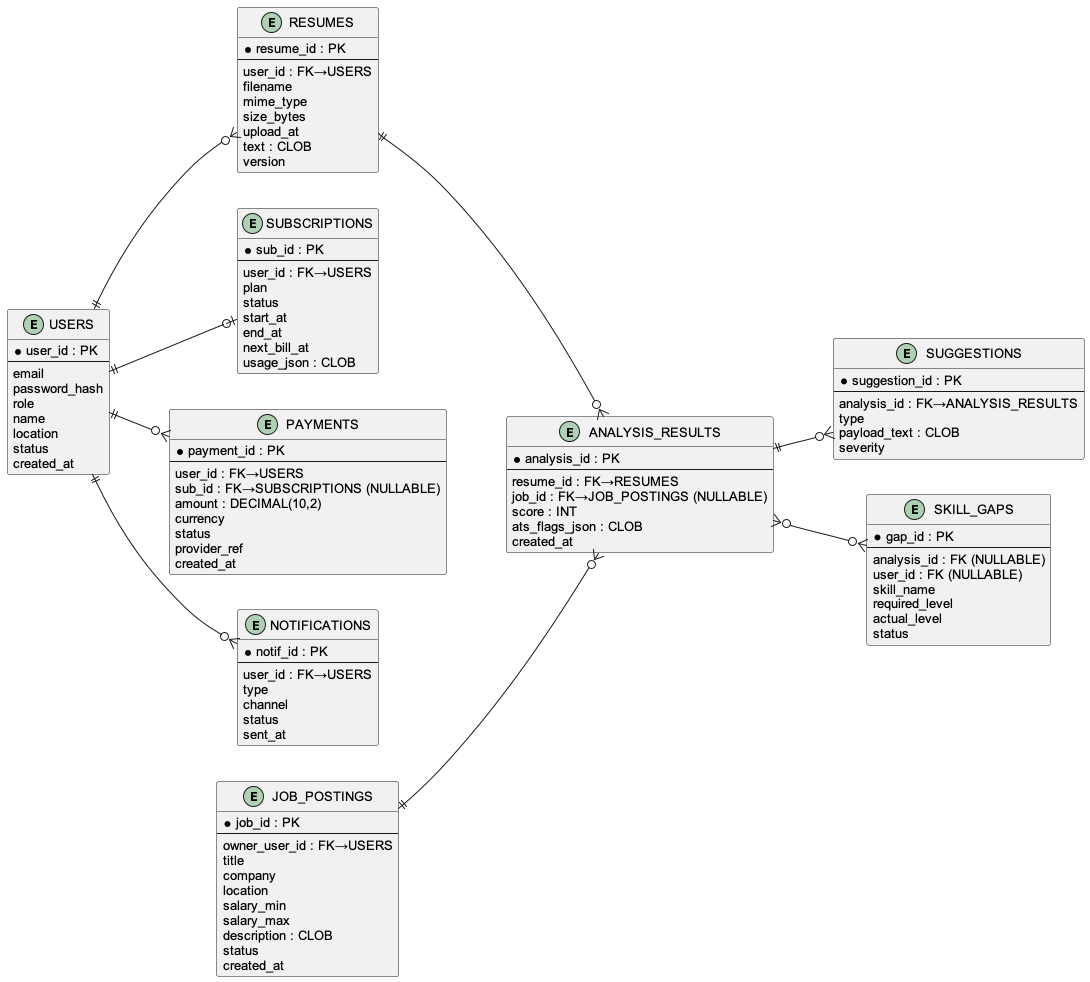

The diagram above was rendered by PlantUML. Its source (embedded in the PNG):
@startuml
left to right direction
skinparam shadowing false
skinparam defaultFontName Arial
skinparam defaultFontSize 13

entity "USERS" as USERS {
  * user_id : PK
  --
  email
  password_hash
  role
  name
  location
  status
  created_at
}

entity "RESUMES" as RESUMES {
  * resume_id : PK
  --
  user_id : FK→USERS
  filename
  mime_type
  size_bytes
  upload_at
  text : CLOB
  version
}

entity "JOB_POSTINGS" as JOBS {
  * job_id : PK
  --
  owner_user_id : FK→USERS
  title
  company
  location
  salary_min
  salary_max
  description : CLOB
  status
  created_at
}

entity "ANALYSIS_RESULTS" as AR {
  * analysis_id : PK
  --
  resume_id : FK→RESUMES
  job_id : FK→JOB_POSTINGS (NULLABLE)
  score : INT
  ats_flags_json : CLOB
  created_at
}

entity "SUGGESTIONS" as SUGG {
  * suggestion_id : PK
  --
  analysis_id : FK→ANALYSIS_RESULTS
  type
  payload_text : CLOB
  severity
}

entity "SKILL_GAPS" as GAPS {
  * gap_id : PK
  --
  analysis_id : FK (NULLABLE)
  user_id : FK (NULLABLE)
  skill_name
  required_level
  actual_level
  status
}

entity "SUBSCRIPTIONS" as SUBS {
  * sub_id : PK
  --
  user_id : FK→USERS
  plan
  status
  start_at
  end_at
  next_bill_at
  usage_json : CLOB
}

entity "PAYMENTS" as PAY {
  * payment_id : PK
  --
  user_id : FK→USERS
  sub_id : FK→SUBSCRIPTIONS (NULLABLE)
  amount : DECIMAL(10,2)
  currency
  status
  provider_ref
  created_at
}

entity "NOTIFICATIONS" as NOTIF {
  * notif_id : PK
  --
  user_id : FK→USERS
  type
  channel
  status
  sent_at
}

USERS ||--o{ RESUMES
USERS ||--o{ PAY
USERS ||--o{ NOTIF
USERS ||--o| SUBS
RESUMES ||--o{ AR
JOBS ||--o{ AR
AR ||--o{ SUGG
AR }o--o{ GAPS

@enduml